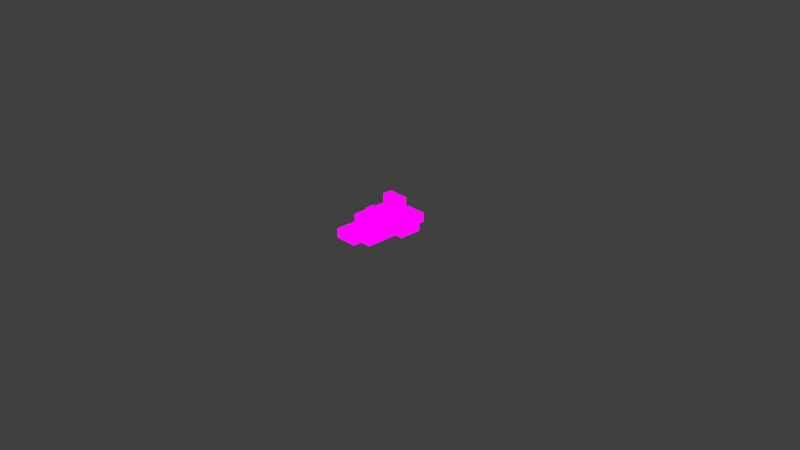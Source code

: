 # Source: hips_translation.blend  (saved by Blender 2.93.21; exported with 4.5.12 LTS)
import bpy
from mathutils import Matrix  # noqa: F401  (used for matrix-valued properties, if any)

bpy.ops.wm.read_factory_settings(use_empty=True)
scene = bpy.context.scene
scene.name = 'Scene'

# ---- images (referenced by path relative to the original .blend; pixels are not part of the script)
import os
ASSET_DIR = os.environ.get("B2B_ASSET_DIR", "")  # directory of the original .blend (textures are referenced by path, not embedded)
HERE = os.path.dirname(os.path.abspath(__file__))  # packed textures are extracted next to this script under _unpacked/

def load_image(name, relpath, width, height, colorspace="sRGB"):
    """Load a texture the original file referenced (path relative to the .blend, or extracted next to this script)."""
    p = next((c for c in (os.path.join(HERE, relpath), os.path.join(ASSET_DIR, relpath)) if relpath and os.path.exists(c)), "")
    if p:
        img = bpy.data.images.load(p, check_existing=True)
        img.name = name
    else:  # same state as the original file: an image datablock whose file is absent (Cycles renders it pink)
        img = bpy.data.images.new(name, width, height)
        img.source = "FILE"
        img.filepath = "//" + (relpath or name)
    img.colorspace_settings.name = colorspace
    return img
img_red = load_image('Red', '', 4, 4, 'sRGB')
img_green = load_image('Green', '', 4, 4, 'sRGB')
img_blue = load_image('Blue', '', 4, 4, 'sRGB')

# ---- materials (node trees are filled in below, after node groups)
mat_red = bpy.data.materials.new('Red')
mat_red.use_backface_culling = True
mat_red.use_transparent_shadow = False
mat_green = bpy.data.materials.new('Green')
mat_green.use_backface_culling = True
mat_green.use_transparent_shadow = False
mat_blue = bpy.data.materials.new('Blue')
mat_blue.use_backface_culling = True
mat_blue.use_transparent_shadow = False

# ---- material node trees
mat_red.use_nodes = True; mat_red.node_tree.nodes.clear()
_N = mat_red.node_tree.nodes; _L = mat_red.node_tree.links
n0 = _N.new('ShaderNodeMixShader'); n0.name = 'シェーダーミックス'; n0.location = (160, 300)
n1 = _N.new('ShaderNodeLightPath'); n1.name = 'ライトパス'; n1.location = (-160, 640)
n2 = _N.new('ShaderNodeBsdfTransparent'); n2.name = '透過BSDF'; n2.location = (-160, 220)
n3 = _N.new('ShaderNodeTexImage'); n3.name = '画像テクスチャ'; n3.location = (-260, 0)
n3.image = img_red
n4 = _N.new('ShaderNodeOutputMaterial'); n4.name = 'Material Output'; n4.location = (460, 300)
_L.new(n1.outputs[0], n0.inputs[0])
_L.new(n2.outputs[0], n0.inputs[1])
_L.new(n3.outputs[0], n0.inputs[2])
_L.new(n0.outputs[0], n4.inputs[0])
n4.is_active_output = True
mat_green.use_nodes = True; mat_green.node_tree.nodes.clear()
_N = mat_green.node_tree.nodes; _L = mat_green.node_tree.links
n0 = _N.new('ShaderNodeMixShader'); n0.name = 'シェーダーミックス'; n0.location = (160, 300)
n1 = _N.new('ShaderNodeLightPath'); n1.name = 'ライトパス'; n1.location = (-160, 640)
n2 = _N.new('ShaderNodeBsdfTransparent'); n2.name = '透過BSDF'; n2.location = (-160, 220)
n3 = _N.new('ShaderNodeTexImage'); n3.name = '画像テクスチャ'; n3.location = (-260, 0)
n3.image = img_green
n4 = _N.new('ShaderNodeOutputMaterial'); n4.name = 'Material Output'; n4.location = (460, 300)
_L.new(n1.outputs[0], n0.inputs[0])
_L.new(n2.outputs[0], n0.inputs[1])
_L.new(n3.outputs[0], n0.inputs[2])
_L.new(n0.outputs[0], n4.inputs[0])
n4.is_active_output = True
mat_blue.use_nodes = True; mat_blue.node_tree.nodes.clear()
_N = mat_blue.node_tree.nodes; _L = mat_blue.node_tree.links
n0 = _N.new('ShaderNodeMixShader'); n0.name = 'シェーダーミックス'; n0.location = (160, 300)
n1 = _N.new('ShaderNodeLightPath'); n1.name = 'ライトパス'; n1.location = (-160, 640)
n2 = _N.new('ShaderNodeBsdfTransparent'); n2.name = '透過BSDF'; n2.location = (-160, 220)
n3 = _N.new('ShaderNodeTexImage'); n3.name = '画像テクスチャ'; n3.location = (-260, 0)
n3.image = img_blue
n4 = _N.new('ShaderNodeOutputMaterial'); n4.name = 'Material Output'; n4.location = (460, 300)
_L.new(n1.outputs[0], n0.inputs[0])
_L.new(n2.outputs[0], n0.inputs[1])
_L.new(n3.outputs[0], n0.inputs[2])
_L.new(n0.outputs[0], n4.inputs[0])
n4.is_active_output = True

# ---- world
world_world = bpy.data.worlds.new('World'); scene.world = world_world
world_world.use_nodes = True; world_world.node_tree.nodes.clear()
_N = world_world.node_tree.nodes; _L = world_world.node_tree.links
n0 = _N.new('ShaderNodeOutputWorld'); n0.name = 'World Output'; n0.location = (300, 300)
n1 = _N.new('ShaderNodeBackground'); n1.name = 'Background'; n1.location = (10, 300)
n1.inputs[0].default_value = (0.05088, 0.05088, 0.05088, 1.0)
_L.new(n1.outputs[0], n0.inputs[0])
n0.is_active_output = True
world_world.color = (0.05088, 0.05088, 0.05088)
world_world.use_sun_shadow = False
world_world.sun_shadow_jitter_overblur = 0.0

# ---- cameras
cam_camera = bpy.data.cameras.new('Camera')
cam_camera.clip_end = 100.0
cam_camera.ortho_scale = 7.314

# ---- lights
light_light = bpy.data.lights.new('Light', 'POINT')
light_light.transmission_factor = 0.0
light_light.energy = 1000.0
light_light.shadow_soft_size = 0.1
light_light.shadow_maximum_resolution = 0.006
light_light.use_absolute_resolution = True

# ---- meshes
me_unityaxis = bpy.data.meshes.new('UnityAxis')
me_unityaxis.from_pydata([(0.1, 0.1, 0.25), (0.0, 0.1, 0.25), (0.1, 0.0, 0.25), (0.0, 0.0, 0.25), (0.0, 0.1, 0.0), (0.1, 0.1, 0.0), (0.0, 0.0, 0.0), (0.1, 0.0, 0.0), (-0.255, 0.095, -0.005), (-0.255, 0.095, -0.105), (-0.255, -0.005, -0.005), (-0.255, -0.005, -0.105), (-0.005, 0.095, -0.105), (-0.005, 0.095, -0.005), (-0.005, -0.005, -0.105), (-0.005, -0.005, -0.005), (0.0025, -0.2525, 0.0025), (0.0025, -0.2525, -0.0975), (0.1025, -0.2525, 0.0025), (0.1025, -0.2525, -0.0975), (0.0025, -0.0025, -0.0975), (0.0025, -0.0025, 0.0025), (0.1025, -0.0025, -0.0975), (0.1025, -0.0025, 0.0025)], [], [(0, 1, 3, 2), (2, 3, 6, 7), (0, 2, 7, 5), (1, 0, 5, 4), (3, 1, 4, 6), (8, 9, 11, 10), (10, 11, 14, 15), (8, 10, 15, 13), (9, 8, 13, 12), (11, 9, 12, 14), (16, 17, 19, 18), (18, 19, 22, 23), (16, 18, 23, 21), (17, 16, 21, 20), (19, 17, 20, 22), (20, 21, 23, 22), (12, 13, 15, 14), (4, 5, 7, 6)])
me_unityaxis.polygons.foreach_set('material_index', [1, 1, 1, 1, 1, 0, 0, 0, 0, 0, 2, 2, 2, 2, 2, 2, 0, 1])
_uv = me_unityaxis.uv_layers.new(name='UVマップ')
_uv.uv.foreach_set('vector', [1.0, 1.0, 0.0, 1.0, 0.0, 0.0, 1.0, 0.0, 1.0, 0.0, 0.0, 0.0, 1.0, 0.0, 0.0, 0.0, 1.0, 1.0, 1.0, 0.0, 0.0, 0.0, 0.0, 1.0, 0.0, 1.0, 1.0, 1.0, 0.0, 1.0, 1.0, 1.0, 0.0, 0.0, 0.0, 1.0, 1.0, 1.0, 1.0, 0.0, 1.0, 1.0, 0.0, 1.0, 0.0, 0.0, 1.0, 0.0, 1.0, 0.0, 0.0, 0.0, 1.0, 0.0, 0.0, 0.0, 1.0, 1.0, 1.0, 0.0, 0.0, 0.0, 0.0, 1.0, 0.0, 1.0, 1.0, 1.0, 0.0, 1.0, 1.0, 1.0, 0.0, 0.0, 0.0, 1.0, 1.0, 1.0, 1.0, 0.0, 1.0, 1.0, 0.0, 1.0, 0.0, 0.0, 1.0, 0.0, 1.0, 0.0, 0.0, 0.0, 1.0, 0.0, 0.0, 0.0, 1.0, 1.0, 1.0, 0.0, 0.0, 0.0, 0.0, 1.0, 0.0, 1.0, 1.0, 1.0, 0.0, 1.0, 1.0, 1.0, 0.0, 0.0, 0.0, 1.0, 1.0, 1.0, 1.0, 0.0, 1.0, 1.0, 0.0, 1.0, 0.0, 0.0, 1.0, 0.0, 1.0, 1.0, 0.0, 1.0, 0.0, 0.0, 1.0, 0.0, 1.0, 1.0, 0.0, 1.0, 0.0, 0.0, 1.0, 0.0])
me_unityaxis.materials.append(mat_red)
me_unityaxis.materials.append(mat_green)
me_unityaxis.materials.append(mat_blue)
me_unityaxis.use_remesh_fix_poles = True
me_unityaxis.use_remesh_preserve_attributes = False
me_unityaxis.update()
arm_armature = bpy.data.armatures.new('Armature')  # bones are not reproduced

# ---- objects
ob_light = bpy.data.objects.new('Light', light_light)
ob_camera = bpy.data.objects.new('Camera', cam_camera)
ob_armature = bpy.data.objects.new('Armature', arm_armature)
ob_root = bpy.data.objects.new('Root', me_unityaxis)
ob_hips = bpy.data.objects.new('Hips', me_unityaxis)
ob_spine = bpy.data.objects.new('Spine', me_unityaxis)
ob_chest = bpy.data.objects.new('Chest', me_unityaxis)
ob_neck = bpy.data.objects.new('Neck', me_unityaxis)
ob_head = bpy.data.objects.new('Head', me_unityaxis)
ob_eye_l = bpy.data.objects.new('Eye.L', me_unityaxis)
ob_eye_r = bpy.data.objects.new('Eye.R', me_unityaxis)
ob_shoulder_r = bpy.data.objects.new('Shoulder.R', me_unityaxis)
ob_upperarm_r = bpy.data.objects.new('UpperArm.R', me_unityaxis)
ob_lowerarm_r = bpy.data.objects.new('LowerArm.R', me_unityaxis)
ob_hand_r = bpy.data.objects.new('Hand.R', me_unityaxis)
ob_shoulder_l = bpy.data.objects.new('Shoulder.L', me_unityaxis)
ob_upperarm_l = bpy.data.objects.new('UpperArm.L', me_unityaxis)
ob_lowerarm_l = bpy.data.objects.new('LowerArm.L', me_unityaxis)
ob_hand_l = bpy.data.objects.new('Hand.L', me_unityaxis)
ob_foot_r = bpy.data.objects.new('Foot.R', me_unityaxis)
ob_upperleg_l = bpy.data.objects.new('UpperLeg.L', me_unityaxis)
ob_lowerleg_l = bpy.data.objects.new('LowerLeg.L', me_unityaxis)
ob_foot_l = bpy.data.objects.new('Foot.L', me_unityaxis)
ob_upperleg_r = bpy.data.objects.new('UpperLeg.R', me_unityaxis)
ob_lowerleg_r = bpy.data.objects.new('LowerLeg.R', me_unityaxis)

# ---- transforms, parenting, visibility, modifiers, constraints
ob_light.location = (4.076, 1.005, 5.904)
ob_light.rotation_euler = (0.6503, 0.05522, 1.866)
ob_light.lock_rotations_4d = False
ob_light.empty_display_type = 'ARROWS'
ob_light.color = (0.0, 0.0, 0.0, 0.0)
ob_light.lineart.crease_threshold = 0.0
ob_camera.location = (7.359, -6.926, 4.958)
ob_camera.rotation_euler = (1.109, 0.0, 0.8149)
ob_camera.lock_rotations_4d = False
ob_camera.empty_display_type = 'ARROWS'
ob_camera.color = (0.0, 0.0, 0.0, 0.0)
ob_camera.display_type = 'WIRE'
ob_camera.lineart.crease_threshold = 0.0
ob_armature.location = (0.0, 0.0, 0.0)
ob_armature.display_type = 'WIRE'
ob_root.parent = ob_armature
ob_root.location = (0.0, -0.25, 0.0)
ob_root.rotation_euler = (-1.571, 0.0, 0.0)
ob_hips.parent = ob_armature
ob_hips.location = (0.0, -0.25, 0.0)
ob_hips.rotation_euler = (-1.571, 0.0, 0.0)
ob_spine.parent = ob_armature
ob_spine.location = (0.0, -0.125, 0.0)
ob_spine.rotation_euler = (-1.571, 0.0, 0.0)
ob_chest.parent = ob_armature
ob_chest.location = (0.0, -0.3125, 0.0)
ob_chest.rotation_euler = (-1.571, 0.0, 0.0)
ob_neck.parent = ob_armature
ob_neck.location = (0.0, -0.125, 0.0)
ob_neck.rotation_euler = (-1.571, 0.0, 0.0)
ob_head.parent = ob_armature
ob_head.location = (0.0, -0.1875, 0.0)
ob_head.rotation_euler = (-1.571, 0.0, 0.0)
ob_eye_l.parent = ob_armature
ob_eye_l.location = (-0.0625, -0.0625, 0.0625)
ob_eye_l.rotation_euler = (-1.571, 0.0, 0.0)
ob_eye_r.parent = ob_armature
ob_eye_r.location = (0.0625, -0.0625, 0.0625)
ob_eye_r.rotation_euler = (-1.571, 0.0, 0.0)
ob_shoulder_r.parent = ob_armature
ob_shoulder_r.location = (-0.0625, -0.0625, -0.0625)
ob_shoulder_r.rotation_euler = (-1.571, 0.0, 0.0)
ob_upperarm_r.parent = ob_armature
ob_upperarm_r.location = (0.0, -0.25, 0.0)
ob_upperarm_r.rotation_euler = (-1.571, 0.0, 0.0)
ob_lowerarm_r.parent = ob_armature
ob_lowerarm_r.location = (0.0, -0.25, 0.0)
ob_lowerarm_r.rotation_euler = (-1.571, 0.0, 0.0)
ob_hand_r.parent = ob_armature
ob_hand_r.location = (0.0, -0.125, 0.0)
ob_hand_r.rotation_euler = (-1.571, 0.0, 0.0)
ob_shoulder_l.parent = ob_armature
ob_shoulder_l.location = (0.0, -0.0625, -0.0625)
ob_shoulder_l.rotation_euler = (-1.571, 0.0, 0.0)
ob_upperarm_l.parent = ob_armature
ob_upperarm_l.location = (0.0, -0.25, 0.0)
ob_upperarm_l.rotation_euler = (-1.571, 0.0, 0.0)
ob_lowerarm_l.parent = ob_armature
ob_lowerarm_l.location = (0.0, -0.25, 0.0)
ob_lowerarm_l.rotation_euler = (-1.571, 0.0, 0.0)
ob_hand_l.parent = ob_armature
ob_hand_l.location = (0.0, -0.125, 0.0)
ob_hand_l.rotation_euler = (-1.571, 0.0, 0.0)
ob_foot_r.parent = ob_armature
ob_foot_r.location = (0.0, -0.1398, 0.0)
ob_foot_r.rotation_euler = (-1.571, 0.0, 0.0)
ob_upperleg_l.parent = ob_armature
ob_upperleg_l.location = (0.0, -0.5, 0.0)
ob_upperleg_l.rotation_euler = (-1.571, 0.0, 0.0)
ob_lowerleg_l.parent = ob_armature
ob_lowerleg_l.location = (0.0, -0.4375, 0.0)
ob_lowerleg_l.rotation_euler = (-1.571, 0.0, 0.0)
ob_foot_l.parent = ob_armature
ob_foot_l.location = (0.0, -0.1398, 0.0)
ob_foot_l.rotation_euler = (-1.571, 0.0, 0.0)
ob_upperleg_r.parent = ob_armature
ob_upperleg_r.location = (0.0, -0.5, 0.0)
ob_upperleg_r.rotation_euler = (-1.571, 0.0, 0.0)
ob_lowerleg_r.parent = ob_armature
ob_lowerleg_r.location = (0.0, -0.4375, 0.0)
ob_lowerleg_r.rotation_euler = (-1.571, 0.0, 0.0)

# ---- collection membership
scene.collection.objects.link(ob_light)
scene.collection.objects.link(ob_camera)
scene.collection.objects.link(ob_armature)
scene.collection.objects.link(ob_root)
scene.collection.objects.link(ob_hips)
scene.collection.objects.link(ob_spine)
scene.collection.objects.link(ob_chest)
scene.collection.objects.link(ob_neck)
scene.collection.objects.link(ob_head)
scene.collection.objects.link(ob_eye_l)
scene.collection.objects.link(ob_eye_r)
scene.collection.objects.link(ob_shoulder_r)
scene.collection.objects.link(ob_upperarm_r)
scene.collection.objects.link(ob_lowerarm_r)
scene.collection.objects.link(ob_hand_r)
scene.collection.objects.link(ob_shoulder_l)
scene.collection.objects.link(ob_upperarm_l)
scene.collection.objects.link(ob_lowerarm_l)
scene.collection.objects.link(ob_hand_l)
scene.collection.objects.link(ob_foot_r)
scene.collection.objects.link(ob_upperleg_l)
scene.collection.objects.link(ob_lowerleg_l)
scene.collection.objects.link(ob_foot_l)
scene.collection.objects.link(ob_upperleg_r)
scene.collection.objects.link(ob_lowerleg_r)

# ---- scene / render settings (as saved in the file)
scene.camera = ob_camera
scene.frame_start = 1; scene.frame_end = 1; scene.frame_set(1)
scene.render.engine = 'BLENDER_EEVEE_NEXT'
scene.cycles.use_denoising = False
scene.cycles.samples = 128
scene.cycles.sampling_pattern = 'TABULATED_SOBOL'
scene.cycles.use_adaptive_sampling = False
scene.cycles.use_light_tree = False
scene.view_settings.view_transform = 'Standard'
bpy.context.view_layer.update()
